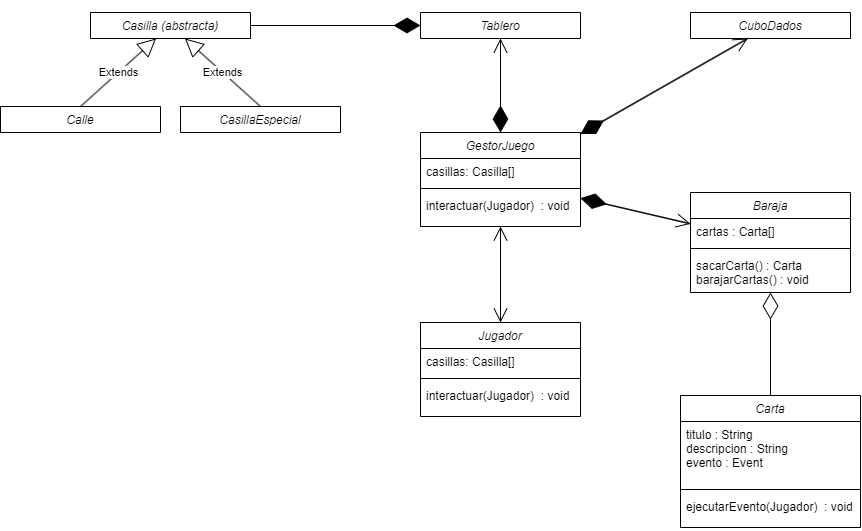

The diagram above was exported from draw.io. Its source (the exported page's mxGraphModel, read from the mxfile embedded in the PNG):
<mxGraphModel dx="1373" dy="580" grid="1" gridSize="10" guides="1" tooltips="1" connect="1" arrows="1" fold="1" page="1" pageScale="1" pageWidth="827" pageHeight="1169" math="0" shadow="0">
  <root>
    <mxCell id="WIyWlLk6GJQsqaUBKTNV-0" />
    <mxCell id="WIyWlLk6GJQsqaUBKTNV-1" parent="WIyWlLk6GJQsqaUBKTNV-0" />
    <mxCell id="zkfFHV4jXpPFQw0GAbJ--0" value="Tablero" style="swimlane;fontStyle=2;align=center;verticalAlign=top;childLayout=stackLayout;horizontal=1;startSize=26;horizontalStack=0;resizeParent=1;resizeLast=0;collapsible=1;marginBottom=0;rounded=0;shadow=0;strokeWidth=1;" parent="WIyWlLk6GJQsqaUBKTNV-1" vertex="1" collapsed="1">
      <mxGeometry x="720" y="340" width="160" height="26" as="geometry">
        <mxRectangle x="220" y="120" width="160" height="156" as="alternateBounds" />
      </mxGeometry>
    </mxCell>
    <mxCell id="zkfFHV4jXpPFQw0GAbJ--1" value="x, y, w, h, ix, iy, iw, ih" style="text;align=left;verticalAlign=top;spacingLeft=4;spacingRight=4;overflow=hidden;rotatable=0;points=[[0,0.5],[1,0.5]];portConstraint=eastwest;" parent="zkfFHV4jXpPFQw0GAbJ--0" vertex="1">
      <mxGeometry y="26" width="160" height="26" as="geometry" />
    </mxCell>
    <mxCell id="7kJ1GDUymoZqS5NqcpiQ-41" value="casillas : Casilla[]" style="text;align=left;verticalAlign=top;spacingLeft=4;spacingRight=4;overflow=hidden;rotatable=0;points=[[0,0.5],[1,0.5]];portConstraint=eastwest;rounded=0;shadow=0;html=0;" vertex="1" parent="zkfFHV4jXpPFQw0GAbJ--0">
      <mxGeometry y="52" width="160" height="26" as="geometry" />
    </mxCell>
    <mxCell id="zkfFHV4jXpPFQw0GAbJ--2" value="numCasillas : int" style="text;align=left;verticalAlign=top;spacingLeft=4;spacingRight=4;overflow=hidden;rotatable=0;points=[[0,0.5],[1,0.5]];portConstraint=eastwest;rounded=0;shadow=0;html=0;" parent="zkfFHV4jXpPFQw0GAbJ--0" vertex="1">
      <mxGeometry y="78" width="160" height="26" as="geometry" />
    </mxCell>
    <mxCell id="zkfFHV4jXpPFQw0GAbJ--4" value="" style="line;html=1;strokeWidth=1;align=left;verticalAlign=middle;spacingTop=-1;spacingLeft=3;spacingRight=3;rotatable=0;labelPosition=right;points=[];portConstraint=eastwest;" parent="zkfFHV4jXpPFQw0GAbJ--0" vertex="1">
      <mxGeometry y="104" width="160" height="8" as="geometry" />
    </mxCell>
    <mxCell id="zkfFHV4jXpPFQw0GAbJ--5" value="moverA(Jugador): void&#10;saltarA(Jugador): void&#10;" style="text;align=left;verticalAlign=top;spacingLeft=4;spacingRight=4;overflow=hidden;rotatable=0;points=[[0,0.5],[1,0.5]];portConstraint=eastwest;" parent="zkfFHV4jXpPFQw0GAbJ--0" vertex="1">
      <mxGeometry y="112" width="160" height="44" as="geometry" />
    </mxCell>
    <mxCell id="7kJ1GDUymoZqS5NqcpiQ-0" value="Casilla (abstracta)" style="swimlane;fontStyle=2;align=center;verticalAlign=top;childLayout=stackLayout;horizontal=1;startSize=26;horizontalStack=0;resizeParent=1;resizeLast=0;collapsible=1;marginBottom=0;rounded=0;shadow=0;strokeWidth=1;" vertex="1" collapsed="1" parent="WIyWlLk6GJQsqaUBKTNV-1">
      <mxGeometry x="390" y="340" width="160" height="26" as="geometry">
        <mxRectangle x="440" y="120" width="160" height="94" as="alternateBounds" />
      </mxGeometry>
    </mxCell>
    <mxCell id="7kJ1GDUymoZqS5NqcpiQ-2" value="x, y, w, h" style="text;align=left;verticalAlign=top;spacingLeft=4;spacingRight=4;overflow=hidden;rotatable=0;points=[[0,0.5],[1,0.5]];portConstraint=eastwest;rounded=0;shadow=0;html=0;" vertex="1" parent="7kJ1GDUymoZqS5NqcpiQ-0">
      <mxGeometry y="26" width="160" height="26" as="geometry" />
    </mxCell>
    <mxCell id="7kJ1GDUymoZqS5NqcpiQ-3" value="" style="line;html=1;strokeWidth=1;align=left;verticalAlign=middle;spacingTop=-1;spacingLeft=3;spacingRight=3;rotatable=0;labelPosition=right;points=[];portConstraint=eastwest;" vertex="1" parent="7kJ1GDUymoZqS5NqcpiQ-0">
      <mxGeometry y="52" width="160" height="8" as="geometry" />
    </mxCell>
    <mxCell id="7kJ1GDUymoZqS5NqcpiQ-4" value="interactuar(Jugador)  : void" style="text;align=left;verticalAlign=top;spacingLeft=4;spacingRight=4;overflow=hidden;rotatable=0;points=[[0,0.5],[1,0.5]];portConstraint=eastwest;" vertex="1" parent="7kJ1GDUymoZqS5NqcpiQ-0">
      <mxGeometry y="60" width="160" height="34" as="geometry" />
    </mxCell>
    <mxCell id="7kJ1GDUymoZqS5NqcpiQ-5" value="Calle" style="swimlane;fontStyle=2;align=center;verticalAlign=top;childLayout=stackLayout;horizontal=1;startSize=26;horizontalStack=0;resizeParent=1;resizeLast=0;collapsible=1;marginBottom=0;rounded=0;shadow=0;strokeWidth=1;" vertex="1" collapsed="1" parent="WIyWlLk6GJQsqaUBKTNV-1">
      <mxGeometry x="300" y="434" width="160" height="26" as="geometry">
        <mxRectangle x="340" y="270" width="180" height="270" as="alternateBounds" />
      </mxGeometry>
    </mxCell>
    <mxCell id="7kJ1GDUymoZqS5NqcpiQ-6" value="propietario : Int&#10;titulo : String&#10;precio : Int&#10;numCasas : Int&#10;numHoteles : Int&#10;grupo : Int" style="text;align=left;verticalAlign=top;spacingLeft=4;spacingRight=4;overflow=hidden;rotatable=0;points=[[0,0.5],[1,0.5]];portConstraint=eastwest;rounded=0;shadow=0;html=0;" vertex="1" parent="7kJ1GDUymoZqS5NqcpiQ-5">
      <mxGeometry y="26" width="180" height="94" as="geometry" />
    </mxCell>
    <mxCell id="7kJ1GDUymoZqS5NqcpiQ-7" value="" style="line;html=1;strokeWidth=1;align=left;verticalAlign=middle;spacingTop=-1;spacingLeft=3;spacingRight=3;rotatable=0;labelPosition=right;points=[];portConstraint=eastwest;" vertex="1" parent="7kJ1GDUymoZqS5NqcpiQ-5">
      <mxGeometry y="120" width="180" height="8" as="geometry" />
    </mxCell>
    <mxCell id="7kJ1GDUymoZqS5NqcpiQ-8" value="interactuar(Jugador) : void &#10;(estas cosas)&#10;&#10;alquilar(Jugador) : void&#10;vender(Jugador) : void&#10;hipotecar(Jugador) : void&#10;comprarCasas(Jugador) : void&#10;comprarHoteles(Jugador) : void&#10;pagar(Jugador) : void" style="text;align=left;verticalAlign=top;spacingLeft=4;spacingRight=4;overflow=hidden;rotatable=0;points=[[0,0.5],[1,0.5]];portConstraint=eastwest;" vertex="1" parent="7kJ1GDUymoZqS5NqcpiQ-5">
      <mxGeometry y="128" width="180" height="142" as="geometry" />
    </mxCell>
    <mxCell id="7kJ1GDUymoZqS5NqcpiQ-9" value="CasillaEspecial" style="swimlane;fontStyle=2;align=center;verticalAlign=top;childLayout=stackLayout;horizontal=1;startSize=26;horizontalStack=0;resizeParent=1;resizeLast=0;collapsible=1;marginBottom=0;rounded=0;shadow=0;strokeWidth=1;" vertex="1" collapsed="1" parent="WIyWlLk6GJQsqaUBKTNV-1">
      <mxGeometry x="480" y="434" width="160" height="26" as="geometry">
        <mxRectangle x="560" y="270" width="200" height="110" as="alternateBounds" />
      </mxGeometry>
    </mxCell>
    <mxCell id="7kJ1GDUymoZqS5NqcpiQ-10" value="evento : Event&#10;coste : Int" style="text;align=left;verticalAlign=top;spacingLeft=4;spacingRight=4;overflow=hidden;rotatable=0;points=[[0,0.5],[1,0.5]];portConstraint=eastwest;rounded=0;shadow=0;html=0;" vertex="1" parent="7kJ1GDUymoZqS5NqcpiQ-9">
      <mxGeometry y="26" width="200" height="44" as="geometry" />
    </mxCell>
    <mxCell id="7kJ1GDUymoZqS5NqcpiQ-11" value="" style="line;html=1;strokeWidth=1;align=left;verticalAlign=middle;spacingTop=-1;spacingLeft=3;spacingRight=3;rotatable=0;labelPosition=right;points=[];portConstraint=eastwest;" vertex="1" parent="7kJ1GDUymoZqS5NqcpiQ-9">
      <mxGeometry y="70" width="200" height="8" as="geometry" />
    </mxCell>
    <mxCell id="7kJ1GDUymoZqS5NqcpiQ-12" value="interactuar(Jugador) : void (evento)" style="text;align=left;verticalAlign=top;spacingLeft=4;spacingRight=4;overflow=hidden;rotatable=0;points=[[0,0.5],[1,0.5]];portConstraint=eastwest;" vertex="1" parent="7kJ1GDUymoZqS5NqcpiQ-9">
      <mxGeometry y="78" width="200" height="32" as="geometry" />
    </mxCell>
    <mxCell id="7kJ1GDUymoZqS5NqcpiQ-13" value="Carta" style="swimlane;fontStyle=2;align=center;verticalAlign=top;childLayout=stackLayout;horizontal=1;startSize=26;horizontalStack=0;resizeParent=1;resizeLast=0;collapsible=1;marginBottom=0;rounded=0;shadow=0;strokeWidth=1;" vertex="1" parent="WIyWlLk6GJQsqaUBKTNV-1">
      <mxGeometry x="980" y="723" width="180" height="132" as="geometry">
        <mxRectangle x="960" y="30" width="160" height="26" as="alternateBounds" />
      </mxGeometry>
    </mxCell>
    <mxCell id="7kJ1GDUymoZqS5NqcpiQ-14" value="titulo : String&#10;descripcion : String&#10;evento : Event" style="text;align=left;verticalAlign=top;spacingLeft=4;spacingRight=4;overflow=hidden;rotatable=0;points=[[0,0.5],[1,0.5]];portConstraint=eastwest;rounded=0;shadow=0;html=0;" vertex="1" parent="7kJ1GDUymoZqS5NqcpiQ-13">
      <mxGeometry y="26" width="180" height="64" as="geometry" />
    </mxCell>
    <mxCell id="7kJ1GDUymoZqS5NqcpiQ-15" value="" style="line;html=1;strokeWidth=1;align=left;verticalAlign=middle;spacingTop=-1;spacingLeft=3;spacingRight=3;rotatable=0;labelPosition=right;points=[];portConstraint=eastwest;" vertex="1" parent="7kJ1GDUymoZqS5NqcpiQ-13">
      <mxGeometry y="90" width="180" height="8" as="geometry" />
    </mxCell>
    <mxCell id="7kJ1GDUymoZqS5NqcpiQ-16" value="ejecutarEvento(Jugador)  : void" style="text;align=left;verticalAlign=top;spacingLeft=4;spacingRight=4;overflow=hidden;rotatable=0;points=[[0,0.5],[1,0.5]];portConstraint=eastwest;" vertex="1" parent="7kJ1GDUymoZqS5NqcpiQ-13">
      <mxGeometry y="98" width="180" height="34" as="geometry" />
    </mxCell>
    <mxCell id="7kJ1GDUymoZqS5NqcpiQ-17" value="Baraja" style="swimlane;fontStyle=2;align=center;verticalAlign=top;childLayout=stackLayout;horizontal=1;startSize=26;horizontalStack=0;resizeParent=1;resizeLast=0;collapsible=1;marginBottom=0;rounded=0;shadow=0;strokeWidth=1;" vertex="1" parent="WIyWlLk6GJQsqaUBKTNV-1">
      <mxGeometry x="990" y="520" width="160" height="100" as="geometry">
        <mxRectangle x="960" y="120" width="160" height="26" as="alternateBounds" />
      </mxGeometry>
    </mxCell>
    <mxCell id="7kJ1GDUymoZqS5NqcpiQ-18" value="cartas : Carta[]" style="text;align=left;verticalAlign=top;spacingLeft=4;spacingRight=4;overflow=hidden;rotatable=0;points=[[0,0.5],[1,0.5]];portConstraint=eastwest;rounded=0;shadow=0;html=0;" vertex="1" parent="7kJ1GDUymoZqS5NqcpiQ-17">
      <mxGeometry y="26" width="160" height="26" as="geometry" />
    </mxCell>
    <mxCell id="7kJ1GDUymoZqS5NqcpiQ-19" value="" style="line;html=1;strokeWidth=1;align=left;verticalAlign=middle;spacingTop=-1;spacingLeft=3;spacingRight=3;rotatable=0;labelPosition=right;points=[];portConstraint=eastwest;" vertex="1" parent="7kJ1GDUymoZqS5NqcpiQ-17">
      <mxGeometry y="52" width="160" height="8" as="geometry" />
    </mxCell>
    <mxCell id="7kJ1GDUymoZqS5NqcpiQ-20" value="sacarCarta() : Carta&#10;barajarCartas() : void" style="text;align=left;verticalAlign=top;spacingLeft=4;spacingRight=4;overflow=hidden;rotatable=0;points=[[0,0.5],[1,0.5]];portConstraint=eastwest;" vertex="1" parent="7kJ1GDUymoZqS5NqcpiQ-17">
      <mxGeometry y="60" width="160" height="40" as="geometry" />
    </mxCell>
    <mxCell id="7kJ1GDUymoZqS5NqcpiQ-33" value="CuboDados" style="swimlane;fontStyle=2;align=center;verticalAlign=top;childLayout=stackLayout;horizontal=1;startSize=26;horizontalStack=0;resizeParent=1;resizeLast=0;collapsible=1;marginBottom=0;rounded=0;shadow=0;strokeWidth=1;" vertex="1" collapsed="1" parent="WIyWlLk6GJQsqaUBKTNV-1">
      <mxGeometry x="990" y="340" width="160" height="26" as="geometry">
        <mxRectangle x="990" y="560" width="160" height="102" as="alternateBounds" />
      </mxGeometry>
    </mxCell>
    <mxCell id="7kJ1GDUymoZqS5NqcpiQ-34" value="numDados : int&#10;caras : int (?)" style="text;align=left;verticalAlign=top;spacingLeft=4;spacingRight=4;overflow=hidden;rotatable=0;points=[[0,0.5],[1,0.5]];portConstraint=eastwest;rounded=0;shadow=0;html=0;" vertex="1" parent="7kJ1GDUymoZqS5NqcpiQ-33">
      <mxGeometry y="26" width="160" height="34" as="geometry" />
    </mxCell>
    <mxCell id="7kJ1GDUymoZqS5NqcpiQ-35" value="" style="line;html=1;strokeWidth=1;align=left;verticalAlign=middle;spacingTop=-1;spacingLeft=3;spacingRight=3;rotatable=0;labelPosition=right;points=[];portConstraint=eastwest;" vertex="1" parent="7kJ1GDUymoZqS5NqcpiQ-33">
      <mxGeometry y="60" width="160" height="8" as="geometry" />
    </mxCell>
    <mxCell id="7kJ1GDUymoZqS5NqcpiQ-36" value="tirar() : void" style="text;align=left;verticalAlign=top;spacingLeft=4;spacingRight=4;overflow=hidden;rotatable=0;points=[[0,0.5],[1,0.5]];portConstraint=eastwest;" vertex="1" parent="7kJ1GDUymoZqS5NqcpiQ-33">
      <mxGeometry y="68" width="160" height="34" as="geometry" />
    </mxCell>
    <mxCell id="7kJ1GDUymoZqS5NqcpiQ-37" value="Jugador" style="swimlane;fontStyle=2;align=center;verticalAlign=top;childLayout=stackLayout;horizontal=1;startSize=26;horizontalStack=0;resizeParent=1;resizeLast=0;collapsible=1;marginBottom=0;rounded=0;shadow=0;strokeWidth=1;" vertex="1" parent="WIyWlLk6GJQsqaUBKTNV-1">
      <mxGeometry x="720" y="650" width="160" height="94" as="geometry">
        <mxRectangle x="470" y="460" width="160" height="26" as="alternateBounds" />
      </mxGeometry>
    </mxCell>
    <mxCell id="7kJ1GDUymoZqS5NqcpiQ-38" value="casillas: Casilla[]" style="text;align=left;verticalAlign=top;spacingLeft=4;spacingRight=4;overflow=hidden;rotatable=0;points=[[0,0.5],[1,0.5]];portConstraint=eastwest;rounded=0;shadow=0;html=0;" vertex="1" parent="7kJ1GDUymoZqS5NqcpiQ-37">
      <mxGeometry y="26" width="160" height="26" as="geometry" />
    </mxCell>
    <mxCell id="7kJ1GDUymoZqS5NqcpiQ-39" value="" style="line;html=1;strokeWidth=1;align=left;verticalAlign=middle;spacingTop=-1;spacingLeft=3;spacingRight=3;rotatable=0;labelPosition=right;points=[];portConstraint=eastwest;" vertex="1" parent="7kJ1GDUymoZqS5NqcpiQ-37">
      <mxGeometry y="52" width="160" height="8" as="geometry" />
    </mxCell>
    <mxCell id="7kJ1GDUymoZqS5NqcpiQ-40" value="interactuar(Jugador)  : void" style="text;align=left;verticalAlign=top;spacingLeft=4;spacingRight=4;overflow=hidden;rotatable=0;points=[[0,0.5],[1,0.5]];portConstraint=eastwest;" vertex="1" parent="7kJ1GDUymoZqS5NqcpiQ-37">
      <mxGeometry y="60" width="160" height="34" as="geometry" />
    </mxCell>
    <mxCell id="7kJ1GDUymoZqS5NqcpiQ-42" value="GestorJuego" style="swimlane;fontStyle=2;align=center;verticalAlign=top;childLayout=stackLayout;horizontal=1;startSize=26;horizontalStack=0;resizeParent=1;resizeLast=0;collapsible=1;marginBottom=0;rounded=0;shadow=0;strokeWidth=1;" vertex="1" parent="WIyWlLk6GJQsqaUBKTNV-1">
      <mxGeometry x="720" y="460" width="160" height="94" as="geometry">
        <mxRectangle x="720" y="460" width="160" height="26" as="alternateBounds" />
      </mxGeometry>
    </mxCell>
    <mxCell id="7kJ1GDUymoZqS5NqcpiQ-43" value="casillas: Casilla[]" style="text;align=left;verticalAlign=top;spacingLeft=4;spacingRight=4;overflow=hidden;rotatable=0;points=[[0,0.5],[1,0.5]];portConstraint=eastwest;rounded=0;shadow=0;html=0;" vertex="1" parent="7kJ1GDUymoZqS5NqcpiQ-42">
      <mxGeometry y="26" width="160" height="26" as="geometry" />
    </mxCell>
    <mxCell id="7kJ1GDUymoZqS5NqcpiQ-44" value="" style="line;html=1;strokeWidth=1;align=left;verticalAlign=middle;spacingTop=-1;spacingLeft=3;spacingRight=3;rotatable=0;labelPosition=right;points=[];portConstraint=eastwest;" vertex="1" parent="7kJ1GDUymoZqS5NqcpiQ-42">
      <mxGeometry y="52" width="160" height="8" as="geometry" />
    </mxCell>
    <mxCell id="7kJ1GDUymoZqS5NqcpiQ-45" value="interactuar(Jugador)  : void" style="text;align=left;verticalAlign=top;spacingLeft=4;spacingRight=4;overflow=hidden;rotatable=0;points=[[0,0.5],[1,0.5]];portConstraint=eastwest;" vertex="1" parent="7kJ1GDUymoZqS5NqcpiQ-42">
      <mxGeometry y="60" width="160" height="34" as="geometry" />
    </mxCell>
    <mxCell id="7kJ1GDUymoZqS5NqcpiQ-46" value="Extends" style="endArrow=block;endSize=16;endFill=0;html=1;rounded=0;exitX=0.5;exitY=0;exitDx=0;exitDy=0;" edge="1" parent="WIyWlLk6GJQsqaUBKTNV-1" source="7kJ1GDUymoZqS5NqcpiQ-5" target="7kJ1GDUymoZqS5NqcpiQ-4">
      <mxGeometry width="160" relative="1" as="geometry">
        <mxPoint x="284" y="542" as="sourcePoint" />
        <mxPoint x="430" y="470" as="targetPoint" />
      </mxGeometry>
    </mxCell>
    <mxCell id="7kJ1GDUymoZqS5NqcpiQ-47" value="Extends" style="endArrow=block;endSize=16;endFill=0;html=1;rounded=0;" edge="1" parent="WIyWlLk6GJQsqaUBKTNV-1" target="7kJ1GDUymoZqS5NqcpiQ-4">
      <mxGeometry width="160" relative="1" as="geometry">
        <mxPoint x="560" y="434" as="sourcePoint" />
        <mxPoint x="481" y="445" as="targetPoint" />
      </mxGeometry>
    </mxCell>
    <mxCell id="7kJ1GDUymoZqS5NqcpiQ-52" value="" style="endArrow=diamondThin;endFill=1;endSize=24;html=1;rounded=0;" edge="1" parent="WIyWlLk6GJQsqaUBKTNV-1" source="7kJ1GDUymoZqS5NqcpiQ-0" target="zkfFHV4jXpPFQw0GAbJ--0">
      <mxGeometry width="160" relative="1" as="geometry">
        <mxPoint x="630" y="404" as="sourcePoint" />
        <mxPoint x="790" y="404" as="targetPoint" />
      </mxGeometry>
    </mxCell>
    <mxCell id="7kJ1GDUymoZqS5NqcpiQ-53" value="" style="endArrow=diamondThin;endFill=0;endSize=24;html=1;rounded=0;" edge="1" parent="WIyWlLk6GJQsqaUBKTNV-1" source="7kJ1GDUymoZqS5NqcpiQ-13" target="7kJ1GDUymoZqS5NqcpiQ-17">
      <mxGeometry width="160" relative="1" as="geometry">
        <mxPoint x="700" y="530" as="sourcePoint" />
        <mxPoint x="860" y="530" as="targetPoint" />
      </mxGeometry>
    </mxCell>
    <mxCell id="7kJ1GDUymoZqS5NqcpiQ-54" value="" style="endArrow=open;endFill=1;endSize=12;html=1;rounded=0;" edge="1" parent="WIyWlLk6GJQsqaUBKTNV-1" source="7kJ1GDUymoZqS5NqcpiQ-42" target="7kJ1GDUymoZqS5NqcpiQ-33">
      <mxGeometry width="160" relative="1" as="geometry">
        <mxPoint x="900" y="510" as="sourcePoint" />
        <mxPoint x="1060" y="510" as="targetPoint" />
      </mxGeometry>
    </mxCell>
    <mxCell id="7kJ1GDUymoZqS5NqcpiQ-56" value="" style="endArrow=diamondThin;endFill=1;endSize=24;html=1;rounded=0;" edge="1" parent="WIyWlLk6GJQsqaUBKTNV-1" source="7kJ1GDUymoZqS5NqcpiQ-33" target="7kJ1GDUymoZqS5NqcpiQ-42">
      <mxGeometry width="160" relative="1" as="geometry">
        <mxPoint x="414" y="580" as="sourcePoint" />
        <mxPoint x="574" y="580" as="targetPoint" />
      </mxGeometry>
    </mxCell>
    <mxCell id="7kJ1GDUymoZqS5NqcpiQ-57" value="" style="endArrow=diamondThin;endFill=1;endSize=24;html=1;rounded=0;" edge="1" parent="WIyWlLk6GJQsqaUBKTNV-1" source="zkfFHV4jXpPFQw0GAbJ--0" target="7kJ1GDUymoZqS5NqcpiQ-42">
      <mxGeometry width="160" relative="1" as="geometry">
        <mxPoint x="690" y="490" as="sourcePoint" />
        <mxPoint x="850" y="490" as="targetPoint" />
      </mxGeometry>
    </mxCell>
    <mxCell id="7kJ1GDUymoZqS5NqcpiQ-58" value="" style="endArrow=open;endFill=1;endSize=12;html=1;rounded=0;" edge="1" parent="WIyWlLk6GJQsqaUBKTNV-1" source="7kJ1GDUymoZqS5NqcpiQ-42" target="zkfFHV4jXpPFQw0GAbJ--0">
      <mxGeometry width="160" relative="1" as="geometry">
        <mxPoint x="690" y="490" as="sourcePoint" />
        <mxPoint x="960" y="250" as="targetPoint" />
      </mxGeometry>
    </mxCell>
    <mxCell id="7kJ1GDUymoZqS5NqcpiQ-59" value="" style="endArrow=diamondThin;endFill=1;endSize=24;html=1;rounded=0;" edge="1" parent="WIyWlLk6GJQsqaUBKTNV-1" source="7kJ1GDUymoZqS5NqcpiQ-17" target="7kJ1GDUymoZqS5NqcpiQ-42">
      <mxGeometry width="160" relative="1" as="geometry">
        <mxPoint x="1117" y="420" as="sourcePoint" />
        <mxPoint x="950" y="515" as="targetPoint" />
      </mxGeometry>
    </mxCell>
    <mxCell id="7kJ1GDUymoZqS5NqcpiQ-60" value="" style="endArrow=open;endFill=1;endSize=12;html=1;rounded=0;" edge="1" parent="WIyWlLk6GJQsqaUBKTNV-1" source="7kJ1GDUymoZqS5NqcpiQ-42" target="7kJ1GDUymoZqS5NqcpiQ-17">
      <mxGeometry width="160" relative="1" as="geometry">
        <mxPoint x="690" y="600" as="sourcePoint" />
        <mxPoint x="850" y="600" as="targetPoint" />
      </mxGeometry>
    </mxCell>
    <mxCell id="7kJ1GDUymoZqS5NqcpiQ-62" value="" style="endArrow=open;endFill=1;endSize=12;html=1;rounded=0;" edge="1" parent="WIyWlLk6GJQsqaUBKTNV-1" source="7kJ1GDUymoZqS5NqcpiQ-37" target="7kJ1GDUymoZqS5NqcpiQ-42">
      <mxGeometry width="160" relative="1" as="geometry">
        <mxPoint x="210" y="723" as="sourcePoint" />
        <mxPoint x="370" y="723" as="targetPoint" />
      </mxGeometry>
    </mxCell>
    <mxCell id="7kJ1GDUymoZqS5NqcpiQ-63" value="" style="endArrow=open;endFill=1;endSize=12;html=1;rounded=0;" edge="1" parent="WIyWlLk6GJQsqaUBKTNV-1" source="7kJ1GDUymoZqS5NqcpiQ-42" target="7kJ1GDUymoZqS5NqcpiQ-37">
      <mxGeometry width="160" relative="1" as="geometry">
        <mxPoint x="810" y="660" as="sourcePoint" />
        <mxPoint x="810" y="564" as="targetPoint" />
      </mxGeometry>
    </mxCell>
  </root>
</mxGraphModel>